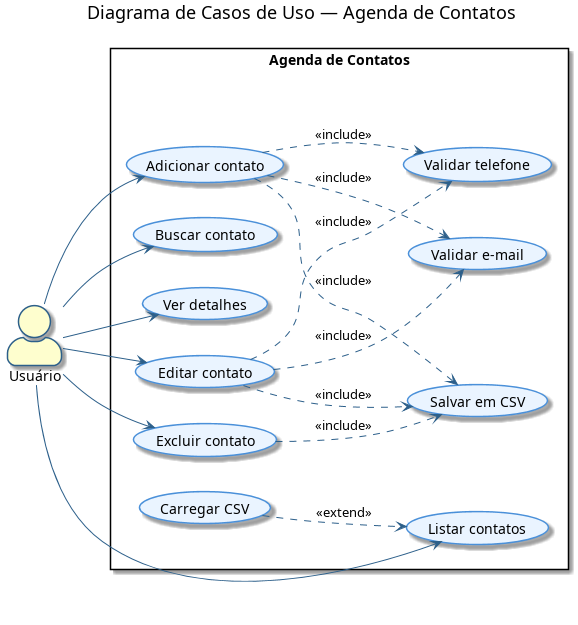

The diagram above was rendered by PlantUML. Its source (embedded in the PNG):
@startuml 01_casos_de_uso
title Diagrama de Casos de Uso — Agenda de Contatos

left to right direction
skinparam actorStyle awesome
skinparam packageStyle rectangle
skinparam usecaseBorderColor #4A90D9
skinparam usecaseBackgroundColor #EAF4FF
skinparam actorBorderColor #2C5F8A
skinparam ArrowColor #2C5F8A

actor "Usuário" as U

rectangle "Agenda de Contatos" {
    usecase "Adicionar contato"   as UC1
    usecase "Listar contatos"     as UC2
    usecase "Buscar contato"      as UC3
    usecase "Ver detalhes"        as UC4
    usecase "Editar contato"      as UC5
    usecase "Excluir contato"     as UC6
    usecase "Validar e-mail"      as UC7
    usecase "Validar telefone"    as UC8
    usecase "Salvar em CSV"       as UC9
    usecase "Carregar CSV"        as UC10
}

U --> UC1
U --> UC2
U --> UC3
U --> UC4
U --> UC5
U --> UC6

UC1 ..> UC7  : <<include>>
UC1 ..> UC8  : <<include>>
UC5 ..> UC7  : <<include>>
UC5 ..> UC8  : <<include>>
UC1 ..> UC9  : <<include>>
UC5 ..> UC9  : <<include>>
UC6 ..> UC9  : <<include>>
UC10 ..> UC2 : <<extend>>
@enduml